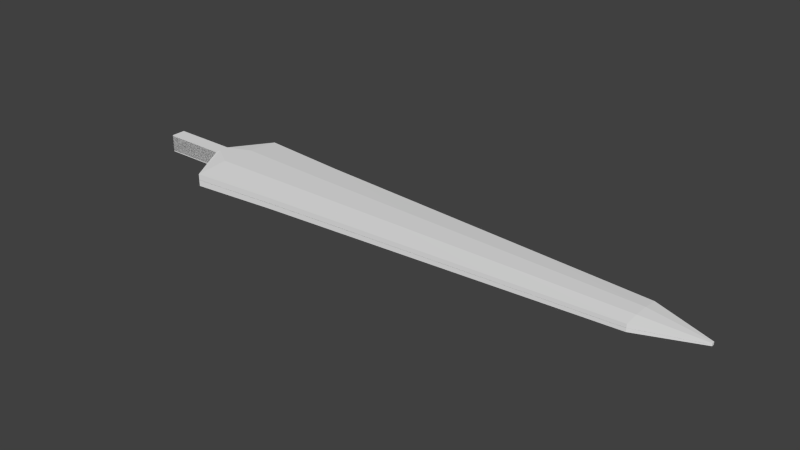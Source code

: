 # Source: BroadswordBlade.blend  (saved by Blender 2.71.0; exported with 4.5.12 LTS)
import bpy
from mathutils import Matrix  # noqa: F401  (used for matrix-valued properties, if any)

bpy.ops.wm.read_factory_settings(use_empty=True)
scene = bpy.context.scene
scene.name = 'Scene'

# ---- collections
col_collection_1 = bpy.data.collections.new('Collection 1'); scene.collection.children.link(col_collection_1)

# ---- world
world_world = bpy.data.worlds.new('World'); scene.world = world_world
world_world.color = (0.05088, 0.05088, 0.05088)
world_world.use_sun_shadow = False
world_world.sun_shadow_jitter_overblur = 0.0
world_world.cycles.sampling_method = 'MANUAL'
world_world.cycles.sample_map_resolution = 256

# ---- meshes
me_cube_003 = bpy.data.meshes.new('Cube.003')
me_cube_003.from_pydata([(0.0, -0.0122, -0.0136), (0.0, 0.0122, -0.0136), (1.0, 0.002382, -3.834e-05), (1.0, -0.002382, -3.834e-05), (0.0, -0.0122, 0.0136), (0.0, 0.0122, 0.0136), (1.0, 0.002382, 3.834e-05), (1.0, -0.002382, 3.834e-05), (0.9, 0.03601, 0.0001085), (0.9, 0.03601, -0.0001085), (0.9, -0.03601, 0.0001085), (0.9, -0.03601, -0.0001085), (0.15, 0.0848, -0.0001877), (0.15, -0.0848, 0.0001877), (0.15, 0.0848, 0.0001877), (0.15, -0.0848, -0.0001877), (0.1119, 0.01208, -0.01332), (0.1119, -0.01208, 0.01332), (0.1119, 0.01208, 0.01332), (0.1119, -0.01208, -0.01332), (0.0, -0.004067, 0.0136), (0.0, 0.004067, 0.0136), (0.0, 0.004067, -0.0136), (0.0, -0.004067, -0.0136), (1.0, 0.000794, 3.834e-05), (1.0, -0.000794, 3.834e-05), (1.0, -0.000794, -3.834e-05), (1.0, 0.000794, -3.834e-05), (0.9, 0.012, -0.007644), (0.9, -0.012, -0.007644), (0.9, 0.012, 0.007644), (0.9, -0.012, 0.007644), (0.15, 0.02827, 0.01322), (0.15, -0.02827, 0.01322), (0.15, 0.02827, -0.01322), (0.15, -0.02827, -0.01322), (0.1119, 0.004027, 0.01332), (0.1119, -0.004027, 0.01332), (0.1119, 0.004027, -0.01332), (0.1119, -0.004027, -0.01332), (0.5, 0.06041, -0.0001481), (0.5, -0.06041, 0.0001481), (0.5, 0.06041, 0.0001481), (0.5, -0.06041, -0.0001481), (0.5, -0.02014, -0.01043), (0.5, 0.02014, -0.01043), (0.5, -0.02014, 0.01043), (0.5, 0.02014, 0.01043), (0.3, -0.0242, 0.01183), (0.3, 0.0242, 0.01183), (0.3, 0.0726, -0.0001679), (0.3, -0.0726, 0.0001679), (0.3, 0.0726, 0.0001679), (0.3, -0.0726, -0.0001679), (0.3, -0.0242, -0.01183), (0.3, 0.0242, -0.01183), (0.7, 0.04821, -0.0001283), (0.7, -0.04821, 0.0001283), (0.7, 0.04821, 0.0001283), (0.7, -0.04821, -0.0001283), (0.7, -0.01607, -0.009038), (0.7, 0.01607, -0.009038), (0.7, -0.01607, 0.009038), (0.7, 0.01607, 0.009038)], [], [(21, 5, 1, 22), (8, 6, 2, 9), (25, 7, 3, 26), (17, 4, 0, 19), (28, 9, 2, 27), (36, 18, 5, 21), (58, 8, 9, 56), (7, 10, 11, 3), (61, 56, 9, 28), (24, 6, 8, 30), (51, 13, 15, 53), (49, 52, 14, 32), (18, 14, 12, 16), (38, 16, 12, 34), (13, 17, 19, 15), (32, 14, 18, 36), (5, 18, 16, 1), (22, 1, 16, 38), (4, 20, 23, 0), (20, 21, 22, 23), (6, 24, 27, 2), (24, 25, 26, 27), (11, 29, 26, 3), (29, 28, 27, 26), (17, 37, 20, 4), (37, 36, 21, 20), (59, 60, 29, 11), (60, 61, 28, 29), (7, 25, 31, 10), (25, 24, 30, 31), (51, 48, 33, 13), (48, 49, 32, 33), (19, 39, 35, 15), (39, 38, 34, 35), (13, 33, 37, 17), (33, 32, 36, 37), (0, 23, 39, 19), (23, 22, 38, 39), (52, 42, 40, 50), (55, 50, 40, 45), (57, 41, 43, 59), (63, 58, 42, 47), (53, 54, 44, 43), (54, 55, 45, 44), (57, 62, 46, 41), (62, 63, 47, 46), (41, 51, 53, 43), (47, 42, 52, 49), (41, 46, 48, 51), (46, 47, 49, 48), (14, 52, 50, 12), (34, 12, 50, 55), (15, 35, 54, 53), (35, 34, 55, 54), (42, 58, 56, 40), (45, 40, 56, 61), (43, 44, 60, 59), (44, 45, 61, 60), (10, 57, 59, 11), (30, 8, 58, 63), (10, 31, 62, 57), (31, 30, 63, 62)])
me_cube_003.use_remesh_preserve_volume = False
me_cube_003.use_remesh_preserve_attributes = False
me_cube_003.use_mirror_vertex_groups = False
me_cube_003.update()
me_cube_002 = bpy.data.meshes.new('Cube.002')
me_cube_002.from_pydata([(0.0, -0.0122, -0.01511), (0.0, 0.0122, -0.01511), (1.0, 0.002382, -0.00213), (1.0, -0.002382, -0.00213), (0.0, -0.0122, 0.01511), (0.0, 0.0122, 0.01511), (1.0, 0.002382, 0.00213), (1.0, -0.002382, 0.00213), (0.9, 0.03601, 0.006029), (0.9, 0.03601, -0.006029), (0.9, -0.03601, 0.006029), (0.9, -0.03601, -0.006029), (0.15, 0.0848, -0.01043), (0.15, -0.0848, 0.01043), (0.15, 0.0848, 0.01043), (0.15, -0.0848, -0.01043), (0.1119, 0.01208, -0.0148), (0.1119, -0.01208, 0.0148), (0.1119, 0.01208, 0.0148), (0.1119, -0.01208, -0.0148), (0.0, -0.004067, 0.01511), (0.0, 0.004067, 0.01511), (0.0, 0.004067, -0.01511), (0.0, -0.004067, -0.01511), (1.0, 0.000794, 0.00213), (1.0, -0.000794, 0.00213), (1.0, -0.000794, -0.00213), (1.0, 0.000794, -0.00213), (0.9, 0.012, -0.008493), (0.9, -0.012, -0.008493), (0.9, 0.012, 0.008493), (0.9, -0.012, 0.008493), (0.15, 0.02827, 0.01469), (0.15, -0.02827, 0.01469), (0.15, 0.02827, -0.01469), (0.15, -0.02827, -0.01469), (0.1119, 0.004027, 0.0148), (0.1119, -0.004027, 0.0148), (0.1119, 0.004027, -0.0148), (0.1119, -0.004027, -0.0148), (0.5, 0.06041, -0.008228), (0.5, -0.06041, 0.008228), (0.5, 0.06041, 0.008228), (0.5, -0.06041, -0.008228), (0.5, -0.02014, -0.01159), (0.5, 0.02014, -0.01159), (0.5, -0.02014, 0.01159), (0.5, 0.02014, 0.01159), (0.3, -0.0242, 0.01314), (0.3, 0.0242, 0.01314), (0.3, 0.0726, -0.009328), (0.3, -0.0726, 0.009328), (0.3, 0.0726, 0.009328), (0.3, -0.0726, -0.009328), (0.3, -0.0242, -0.01314), (0.3, 0.0242, -0.01314), (0.7, 0.04821, -0.007128), (0.7, -0.04821, 0.007128), (0.7, 0.04821, 0.007128), (0.7, -0.04821, -0.007128), (0.7, -0.01607, -0.01004), (0.7, 0.01607, -0.01004), (0.7, -0.01607, 0.01004), (0.7, 0.01607, 0.01004)], [], [(21, 5, 1, 22), (8, 6, 2, 9), (25, 7, 3, 26), (17, 4, 0, 19), (28, 9, 2, 27), (36, 18, 5, 21), (58, 8, 9, 56), (7, 10, 11, 3), (61, 56, 9, 28), (24, 6, 8, 30), (51, 13, 15, 53), (49, 52, 14, 32), (18, 14, 12, 16), (38, 16, 12, 34), (13, 17, 19, 15), (32, 14, 18, 36), (5, 18, 16, 1), (22, 1, 16, 38), (4, 20, 23, 0), (20, 21, 22, 23), (6, 24, 27, 2), (24, 25, 26, 27), (11, 29, 26, 3), (29, 28, 27, 26), (17, 37, 20, 4), (37, 36, 21, 20), (59, 60, 29, 11), (60, 61, 28, 29), (7, 25, 31, 10), (25, 24, 30, 31), (51, 48, 33, 13), (48, 49, 32, 33), (19, 39, 35, 15), (39, 38, 34, 35), (13, 33, 37, 17), (33, 32, 36, 37), (0, 23, 39, 19), (23, 22, 38, 39), (52, 42, 40, 50), (55, 50, 40, 45), (57, 41, 43, 59), (63, 58, 42, 47), (53, 54, 44, 43), (54, 55, 45, 44), (57, 62, 46, 41), (62, 63, 47, 46), (41, 51, 53, 43), (47, 42, 52, 49), (41, 46, 48, 51), (46, 47, 49, 48), (14, 52, 50, 12), (34, 12, 50, 55), (15, 35, 54, 53), (35, 34, 55, 54), (42, 58, 56, 40), (45, 40, 56, 61), (43, 44, 60, 59), (44, 45, 61, 60), (10, 57, 59, 11), (30, 8, 58, 63), (10, 31, 62, 57), (31, 30, 63, 62)])
me_cube_002.use_remesh_preserve_volume = False
me_cube_002.use_remesh_preserve_attributes = False
me_cube_002.use_mirror_vertex_groups = False
me_cube_002.update()

# ---- objects
ob_sharpsword = bpy.data.objects.new('sharpSword', me_cube_003)
ob_flatsword = bpy.data.objects.new('flatSword', me_cube_002)

# ---- transforms, parenting, visibility, modifiers, constraints
ob_sharpsword.location = (0.0, 0.0, 0.0)
ob_sharpsword.lineart.crease_threshold = 0.0
ob_flatsword.location = (0.0, 0.0, 0.0)
ob_flatsword.lineart.crease_threshold = 0.0

# ---- collection membership
col_collection_1.objects.link(ob_sharpsword)
col_collection_1.objects.link(ob_flatsword)

# ---- scene / render settings (as saved in the file)
scene.frame_start = 1; scene.frame_end = 250; scene.frame_set(1)
scene.render.engine = 'BLENDER_EEVEE_NEXT'
scene.render.resolution_percentage = 50
scene.render.dither_intensity = 0.0
scene.cycles.use_denoising = False
scene.cycles.samples = 10
scene.cycles.sampling_pattern = 'TABULATED_SOBOL'
scene.cycles.light_sampling_threshold = 0.0
scene.cycles.use_adaptive_sampling = False
scene.cycles.use_light_tree = False
scene.cycles.blur_glossy = 0.0
scene.cycles.volume_bounces = 1
scene.cycles.pixel_filter_type = 'GAUSSIAN'
scene.cycles.sample_clamp_indirect = 0.0
scene.view_settings.view_transform = 'Standard'
bpy.context.view_layer.update()

# ---- added for rendering (the .blend has no active camera and no usable light): camera, sun
cam_auto = bpy.data.cameras.new('AutoCamera')
cam_auto.lens = 50.0
cam_auto.sensor_width = 36.0
cam_auto.clip_end = 1000.0
ob_auto_camera = bpy.data.objects.new('AutoCamera', cam_auto)
scene.collection.objects.link(ob_auto_camera)
ob_auto_camera.location = (1.43885, -1.12663, 0.751083)
ob_auto_camera.rotation_euler = (1.09748, -7.21219e-08, 0.694738)
scene.camera = ob_auto_camera
light_auto_sun = bpy.data.lights.new('AutoSun', 'SUN')
light_auto_sun.energy = 3.0
light_auto_sun.angle = 0.0523599
ob_auto_sun = bpy.data.objects.new('AutoSun', light_auto_sun)
scene.collection.objects.link(ob_auto_sun)
ob_auto_sun.rotation_euler = (0.872665, 0.174533, 0.523599)
bpy.context.view_layer.update()
